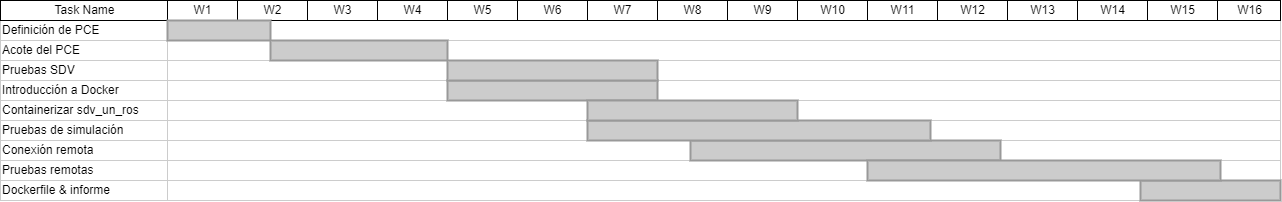

The diagram above was exported from draw.io. Its source (the exported page's mxGraphModel, read from the mxfile embedded in the PNG):
<mxGraphModel dx="1634" dy="766" grid="1" gridSize="10" guides="1" tooltips="1" connect="0" arrows="1" fold="1" page="1" pageScale="1.5" pageWidth="1169" pageHeight="827" background="none" math="0" shadow="0">
  <root>
    <mxCell id="0" style=";html=1;" />
    <mxCell id="1" style=";html=1;" parent="0" />
    <mxCell id="5W2l42klTOt-LtkSPAJ6-111" value="" style="align=left;strokeColor=#CCCCCC;html=1;" vertex="1" parent="1">
      <mxGeometry x="617" y="310" width="1113" height="20" as="geometry" />
    </mxCell>
    <mxCell id="75" value="Definición de PCE" style="align=left;strokeColor=#CCCCCC;html=1;" parent="1" vertex="1">
      <mxGeometry x="450" y="150" width="167" height="20" as="geometry" />
    </mxCell>
    <mxCell id="80" value="Acote del PCE" style="align=left;strokeColor=#CCCCCC;html=1;" parent="1" vertex="1">
      <mxGeometry x="450" y="170" width="167" height="20" as="geometry" />
    </mxCell>
    <mxCell id="85" value="Pruebas SDV" style="align=left;strokeColor=#CCCCCC;html=1;" parent="1" vertex="1">
      <mxGeometry x="450" y="190" width="167" height="20" as="geometry" />
    </mxCell>
    <mxCell id="90" value="Introducción a Docker" style="align=left;strokeColor=#CCCCCC;html=1;" parent="1" vertex="1">
      <mxGeometry x="450" y="210" width="167" height="20" as="geometry" />
    </mxCell>
    <mxCell id="95" value="Containerizar sdv_un_ros" style="align=left;strokeColor=#CCCCCC;html=1;" parent="1" vertex="1">
      <mxGeometry x="450" y="230" width="167" height="20" as="geometry" />
    </mxCell>
    <mxCell id="100" value="Pruebas de simulación" style="align=left;strokeColor=#CCCCCC;html=1;" parent="1" vertex="1">
      <mxGeometry x="450" y="250" width="167" height="20" as="geometry" />
    </mxCell>
    <mxCell id="2" value="Task Name" style="strokeWidth=1;fontStyle=0;html=1;" parent="1" vertex="1">
      <mxGeometry x="450" y="130" width="167" height="20" as="geometry" />
    </mxCell>
    <mxCell id="67c90442a009f359-289" value="Conexión remota" style="align=left;strokeColor=#CCCCCC;html=1;" parent="1" vertex="1">
      <mxGeometry x="450" y="270" width="167" height="20" as="geometry" />
    </mxCell>
    <mxCell id="67c90442a009f359-290" value="Pruebas remotas" style="align=left;strokeColor=#CCCCCC;html=1;" parent="1" vertex="1">
      <mxGeometry x="450" y="290" width="167" height="20" as="geometry" />
    </mxCell>
    <mxCell id="67c90442a009f359-291" value="" style="align=left;strokeColor=#CCCCCC;html=1;" parent="1" vertex="1">
      <mxGeometry x="617" y="150" width="1113" height="20" as="geometry" />
    </mxCell>
    <mxCell id="4" value="W1" style="strokeWidth=1;fontStyle=0;html=1;" parent="1" vertex="1">
      <mxGeometry x="617" y="130" width="70" height="20" as="geometry" />
    </mxCell>
    <mxCell id="67c90442a009f359-278" value="W2" style="strokeWidth=1;fontStyle=0;html=1;" parent="1" vertex="1">
      <mxGeometry x="687" y="130" width="70" height="20" as="geometry" />
    </mxCell>
    <mxCell id="67c90442a009f359-279" value="W3" style="strokeWidth=1;fontStyle=0;html=1;" parent="1" vertex="1">
      <mxGeometry x="757" y="130" width="70" height="20" as="geometry" />
    </mxCell>
    <mxCell id="67c90442a009f359-280" value="W4" style="strokeWidth=1;fontStyle=0;html=1;" parent="1" vertex="1">
      <mxGeometry x="827" y="130" width="70" height="20" as="geometry" />
    </mxCell>
    <mxCell id="67c90442a009f359-281" value="W5" style="strokeWidth=1;fontStyle=0;html=1;" parent="1" vertex="1">
      <mxGeometry x="897" y="130" width="70" height="20" as="geometry" />
    </mxCell>
    <mxCell id="67c90442a009f359-282" value="W6" style="strokeWidth=1;fontStyle=0;html=1;" parent="1" vertex="1">
      <mxGeometry x="967" y="130" width="70" height="20" as="geometry" />
    </mxCell>
    <mxCell id="67c90442a009f359-283" value="W7" style="strokeWidth=1;fontStyle=0;html=1;" parent="1" vertex="1">
      <mxGeometry x="1037" y="130" width="70" height="20" as="geometry" />
    </mxCell>
    <mxCell id="67c90442a009f359-284" value="W8" style="strokeWidth=1;fontStyle=0;html=1;" parent="1" vertex="1">
      <mxGeometry x="1107" y="130" width="70" height="20" as="geometry" />
    </mxCell>
    <mxCell id="67c90442a009f359-285" value="W9" style="strokeWidth=1;fontStyle=0;html=1;" parent="1" vertex="1">
      <mxGeometry x="1177" y="130" width="70" height="20" as="geometry" />
    </mxCell>
    <mxCell id="67c90442a009f359-286" value="W10" style="strokeWidth=1;fontStyle=0;html=1;" parent="1" vertex="1">
      <mxGeometry x="1247" y="130" width="70" height="20" as="geometry" />
    </mxCell>
    <mxCell id="67c90442a009f359-287" value="W11" style="strokeWidth=1;fontStyle=0;html=1;" parent="1" vertex="1">
      <mxGeometry x="1317" y="130" width="70" height="20" as="geometry" />
    </mxCell>
    <mxCell id="67c90442a009f359-288" value="W12" style="strokeWidth=1;fontStyle=0;html=1;" parent="1" vertex="1">
      <mxGeometry x="1387" y="130" width="70" height="20" as="geometry" />
    </mxCell>
    <mxCell id="67c90442a009f359-292" value="" style="align=left;strokeColor=#CCCCCC;html=1;" parent="1" vertex="1">
      <mxGeometry x="617" y="170" width="1113" height="20" as="geometry" />
    </mxCell>
    <mxCell id="67c90442a009f359-293" value="" style="align=left;strokeColor=#CCCCCC;html=1;" parent="1" vertex="1">
      <mxGeometry x="617" y="190" width="1113" height="20" as="geometry" />
    </mxCell>
    <mxCell id="67c90442a009f359-294" value="" style="align=left;strokeColor=#CCCCCC;html=1;" parent="1" vertex="1">
      <mxGeometry x="617" y="210" width="1113" height="20" as="geometry" />
    </mxCell>
    <mxCell id="67c90442a009f359-295" value="" style="align=left;strokeColor=#CCCCCC;html=1;" parent="1" vertex="1">
      <mxGeometry x="617" y="230" width="1113" height="20" as="geometry" />
    </mxCell>
    <mxCell id="67c90442a009f359-296" value="" style="align=left;strokeColor=#CCCCCC;html=1;" parent="1" vertex="1">
      <mxGeometry x="617" y="250" width="1113" height="20" as="geometry" />
    </mxCell>
    <mxCell id="67c90442a009f359-297" value="" style="align=left;strokeColor=#CCCCCC;html=1;" parent="1" vertex="1">
      <mxGeometry x="617" y="270" width="1113" height="20" as="geometry" />
    </mxCell>
    <mxCell id="67c90442a009f359-298" value="" style="align=left;strokeColor=#CCCCCC;html=1;" parent="1" vertex="1">
      <mxGeometry x="617" y="290" width="1113" height="20" as="geometry" />
    </mxCell>
    <mxCell id="67c90442a009f359-299" value="" style="whiteSpace=wrap;html=1;strokeWidth=2;fillColor=#CCCCCC;gradientColor=none;fontSize=14;align=center;strokeColor=#999999;" parent="1" vertex="1">
      <mxGeometry x="617" y="150" width="103" height="20" as="geometry" />
    </mxCell>
    <mxCell id="67c90442a009f359-300" value="" style="whiteSpace=wrap;html=1;strokeWidth=2;fillColor=#CCCCCC;gradientColor=none;fontSize=14;align=center;strokeColor=#999999;" parent="1" vertex="1">
      <mxGeometry x="720" y="170" width="177" height="20" as="geometry" />
    </mxCell>
    <mxCell id="67c90442a009f359-302" value="" style="whiteSpace=wrap;html=1;strokeWidth=2;fillColor=#CCCCCC;gradientColor=none;fontSize=14;align=center;strokeColor=#999999;" parent="1" vertex="1">
      <mxGeometry x="897" y="210" width="210" height="20" as="geometry" />
    </mxCell>
    <mxCell id="67c90442a009f359-303" value="" style="whiteSpace=wrap;html=1;strokeWidth=2;fillColor=#CCCCCC;gradientColor=none;fontSize=14;align=center;strokeColor=#999999;" parent="1" vertex="1">
      <mxGeometry x="1140" y="270" width="310" height="20" as="geometry" />
    </mxCell>
    <mxCell id="67c90442a009f359-304" value="" style="whiteSpace=wrap;html=1;strokeWidth=2;fillColor=#CCCCCC;gradientColor=none;fontSize=14;align=center;strokeColor=#999999;" parent="1" vertex="1">
      <mxGeometry x="1037" y="250" width="343" height="20" as="geometry" />
    </mxCell>
    <mxCell id="67c90442a009f359-305" value="" style="whiteSpace=wrap;html=1;strokeWidth=2;fillColor=#CCCCCC;gradientColor=none;fontSize=14;align=center;strokeColor=#999999;" parent="1" vertex="1">
      <mxGeometry x="1590" y="310" width="140" height="20" as="geometry" />
    </mxCell>
    <mxCell id="67c90442a009f359-306" value="" style="whiteSpace=wrap;html=1;strokeWidth=2;fillColor=#CCCCCC;gradientColor=none;fontSize=14;align=center;strokeColor=#999999;" parent="1" vertex="1">
      <mxGeometry x="1317" y="290" width="353" height="20" as="geometry" />
    </mxCell>
    <mxCell id="5W2l42klTOt-LtkSPAJ6-100" value="W13" style="strokeWidth=1;fontStyle=0;html=1;" vertex="1" parent="1">
      <mxGeometry x="1457" y="130" width="70" height="20" as="geometry" />
    </mxCell>
    <mxCell id="5W2l42klTOt-LtkSPAJ6-101" value="W14" style="strokeWidth=1;fontStyle=0;html=1;" vertex="1" parent="1">
      <mxGeometry x="1527" y="130" width="70" height="20" as="geometry" />
    </mxCell>
    <mxCell id="5W2l42klTOt-LtkSPAJ6-102" value="W15" style="strokeWidth=1;fontStyle=0;html=1;" vertex="1" parent="1">
      <mxGeometry x="1597" y="130" width="70" height="20" as="geometry" />
    </mxCell>
    <mxCell id="5W2l42klTOt-LtkSPAJ6-103" value="W16" style="strokeWidth=1;fontStyle=0;html=1;" vertex="1" parent="1">
      <mxGeometry x="1667" y="130" width="63" height="20" as="geometry" />
    </mxCell>
    <mxCell id="5W2l42klTOt-LtkSPAJ6-110" value="Dockerfile &amp;amp; informe" style="align=left;strokeColor=#CCCCCC;html=1;" vertex="1" parent="1">
      <mxGeometry x="450" y="310" width="167" height="20" as="geometry" />
    </mxCell>
    <mxCell id="5W2l42klTOt-LtkSPAJ6-112" value="" style="whiteSpace=wrap;html=1;strokeWidth=2;fillColor=#CCCCCC;gradientColor=none;fontSize=14;align=center;strokeColor=#999999;" vertex="1" parent="1">
      <mxGeometry x="1037" y="230" width="210" height="20" as="geometry" />
    </mxCell>
    <mxCell id="5W2l42klTOt-LtkSPAJ6-114" value="" style="whiteSpace=wrap;html=1;strokeWidth=2;fillColor=#CCCCCC;gradientColor=none;fontSize=14;align=center;strokeColor=#999999;" vertex="1" parent="1">
      <mxGeometry x="897" y="190" width="210" height="20" as="geometry" />
    </mxCell>
  </root>
</mxGraphModel>